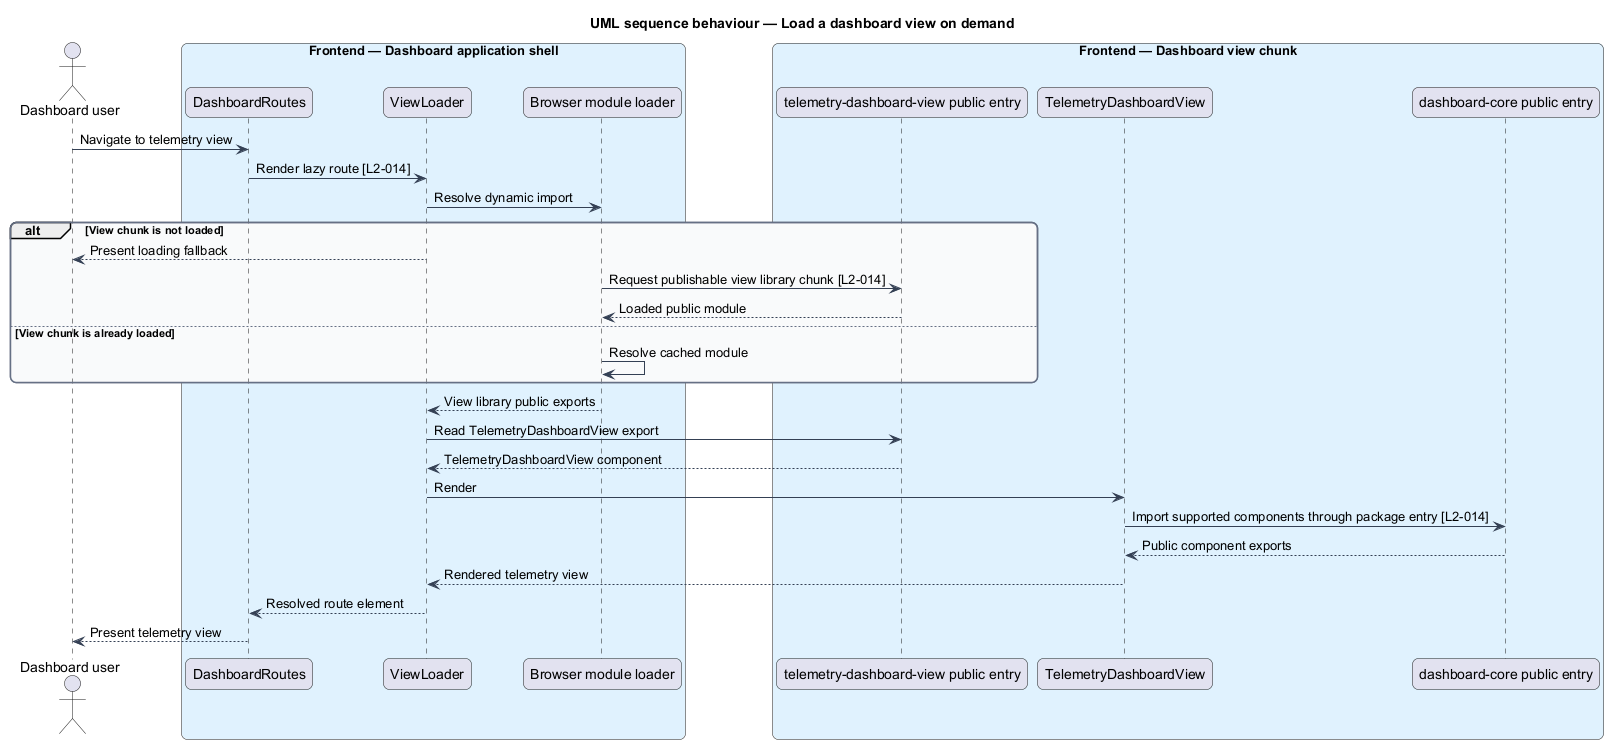

The diagram above was rendered by PlantUML. Its source (embedded in the PNG):
@startuml
title UML sequence behaviour — Load a dashboard view on demand
skinparam backgroundColor #FFFFFF
skinparam shadowing false
skinparam roundcorner 12
skinparam defaultFontName Arial
skinparam ArrowColor #344054
skinparam rectangle {
  BorderColor #344054
  FontColor #101828
}
skinparam package {
  BorderColor #667085
  FontColor #101828
  BackgroundColor #F9FAFB
}
actor "Dashboard user" as user
box "Frontend — Dashboard application shell" #E0F2FE
  participant "DashboardRoutes" as routes
  participant "ViewLoader" as loader
  participant "Browser module loader" as browser
end box
box "Frontend — Dashboard view chunk" #E0F2FE
  participant "telemetry-dashboard-view public entry" as view_entry
  participant "TelemetryDashboardView" as view
  participant "dashboard-core public entry" as core
end box

user -> routes : Navigate to telemetry view
routes -> loader : Render lazy route [L2-014]
loader -> browser : Resolve dynamic import
alt View chunk is not loaded
  loader --> user : Present loading fallback
  browser -> view_entry : Request publishable view library chunk [L2-014]
  view_entry --> browser : Loaded public module
else View chunk is already loaded
  browser -> browser : Resolve cached module
end
browser --> loader : View library public exports
loader -> view_entry : Read TelemetryDashboardView export
view_entry --> loader : TelemetryDashboardView component
loader -> view : Render
view -> core : Import supported components through package entry [L2-014]
core --> view : Public component exports
view --> loader : Rendered telemetry view
loader --> routes : Resolved route element
routes --> user : Present telemetry view
@enduml